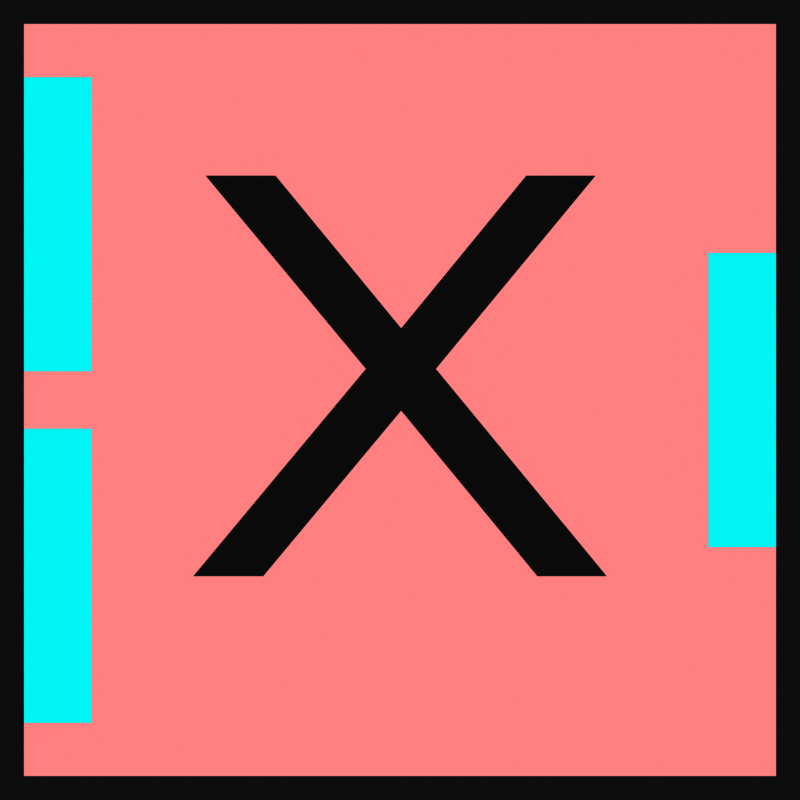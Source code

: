 # Source: CrashedNode.blend  (saved by Blender 3.1.7; exported with 4.5.12 LTS)
import bpy
from mathutils import Matrix  # noqa: F401  (used for matrix-valued properties, if any)

bpy.ops.wm.read_factory_settings(use_empty=True)
scene = bpy.context.scene
scene.name = 'Scene'

# ---- collections
col_collection = bpy.data.collections.new('Collection'); scene.collection.children.link(col_collection)

# ---- materials (node trees are filled in below, after node groups)
mat_white_002 = bpy.data.materials.new('White.002')
mat_white_002.use_transparent_shadow = False
mat_white_001 = bpy.data.materials.new('White.001')
mat_white_001.use_transparent_shadow = False

# ---- material node trees
mat_white_002.use_nodes = True; mat_white_002.node_tree.nodes.clear()
_N = mat_white_002.node_tree.nodes; _L = mat_white_002.node_tree.links
n0 = _N.new('ShaderNodeOutputMaterial'); n0.name = 'Material Output'; n0.location = (300, 300)
n1 = _N.new('ShaderNodeEmission'); n1.name = 'Emission'; n1.location = (143, 276)
n1.inputs[0].default_value = (1.0, 0.5, 0.5, 1.0)
_L.new(n1.outputs[0], n0.inputs[0])
n0.is_active_output = True
mat_white_001.use_nodes = True; mat_white_001.node_tree.nodes.clear()
_N = mat_white_001.node_tree.nodes; _L = mat_white_001.node_tree.links
n0 = _N.new('ShaderNodeEmission'); n0.name = 'Emission'; n0.location = (143, 276)
n0.inputs[0].default_value = (0.0, 0.6867, 0.6867, 1.0)
n0.inputs[1].default_value = 1.4
n1 = _N.new('ShaderNodeOutputMaterial'); n1.name = 'Material Output'; n1.location = (300, 300)
_L.new(n0.outputs[0], n1.inputs[0])
n1.is_active_output = True

# ---- world
world_world = bpy.data.worlds.new('World'); scene.world = world_world
world_world.use_nodes = True; world_world.node_tree.nodes.clear()
_N = world_world.node_tree.nodes; _L = world_world.node_tree.links
n0 = _N.new('ShaderNodeOutputWorld'); n0.name = 'World Output'; n0.location = (300, 300)
n1 = _N.new('ShaderNodeBackground'); n1.name = 'Background'; n1.location = (10, 300)
n1.inputs[0].default_value = (0.05088, 0.05088, 0.05088, 1.0)
_L.new(n1.outputs[0], n0.inputs[0])
n0.is_active_output = True
world_world.color = (0.05088, 0.05088, 0.05088)
world_world.use_sun_shadow = False
world_world.sun_shadow_jitter_overblur = 0.0

# ---- cameras
cam_camera_001 = bpy.data.cameras.new('Camera.001')
cam_camera_001.type = 'ORTHO'
cam_camera_001.ortho_scale = 2.0

# ---- meshes
me_plane = bpy.data.meshes.new('Plane')
me_plane.from_pydata([(-1.0, -1.0, 0.0), (1.0, -1.0, 0.0), (-1.0, 1.0, 0.0), (1.0, 1.0, 0.0)], [], [(0, 1, 3, 2)])
_uv = me_plane.uv_layers.new(name='UVMap')
_uv.uv.foreach_set('vector', [0.0, 0.0, 1.0, 0.0, 1.0, 1.0, 0.0, 1.0])
me_plane.materials.append(mat_white_002)
me_plane.use_remesh_fix_poles = True
me_plane.use_remesh_preserve_attributes = False
me_plane.update()
me_plane_001 = bpy.data.meshes.new('Plane.001')
me_plane_001.from_pydata([(-1.0, -1.0, 0.0), (1.0, -1.0, 0.0), (-1.0, 1.0, 0.0), (1.0, 1.0, 0.0)], [], [(0, 1, 3, 2)])
_uv = me_plane_001.uv_layers.new(name='UVMap')
_uv.uv.foreach_set('vector', [0.0, 0.0, 1.0, 0.0, 1.0, 1.0, 0.0, 1.0])
me_plane_001.materials.append(None)
me_plane_001.use_remesh_fix_poles = True
me_plane_001.use_remesh_preserve_attributes = False
me_plane_001.update()
me_plane_002 = bpy.data.meshes.new('Plane.002')
me_plane_002.from_pydata([(-1.0, -1.0, 0.0), (1.0, -1.0, 0.0), (-1.0, 1.0, 0.0), (1.0, 1.0, 0.0)], [], [(0, 1, 3, 2)])
_uv = me_plane_002.uv_layers.new(name='UVMap')
_uv.uv.foreach_set('vector', [0.0, 0.0, 1.0, 0.0, 1.0, 1.0, 0.0, 1.0])
me_plane_002.materials.append(mat_white_001)
me_plane_002.use_remesh_fix_poles = True
me_plane_002.use_remesh_preserve_attributes = False
me_plane_002.update()
me_plane_003 = bpy.data.meshes.new('Plane.003')
me_plane_003.from_pydata([(-1.0, -1.0, 0.0), (1.0, -1.0, 0.0), (-1.0, 1.0, 0.0), (1.0, 1.0, 0.0)], [], [(0, 1, 3, 2)])
_uv = me_plane_003.uv_layers.new(name='UVMap')
_uv.uv.foreach_set('vector', [0.0, 0.0, 1.0, 0.0, 1.0, 1.0, 0.0, 1.0])
me_plane_003.materials.append(mat_white_001)
me_plane_003.use_remesh_fix_poles = True
me_plane_003.use_remesh_preserve_attributes = False
me_plane_003.update()
me_plane_004 = bpy.data.meshes.new('Plane.004')
me_plane_004.from_pydata([(-1.0, -1.0, 0.0), (1.0, -1.0, 0.0), (-1.0, 1.0, 0.0), (1.0, 1.0, 0.0)], [], [(0, 1, 3, 2)])
_uv = me_plane_004.uv_layers.new(name='UVMap')
_uv.uv.foreach_set('vector', [0.0, 0.0, 1.0, 0.0, 1.0, 1.0, 0.0, 1.0])
me_plane_004.materials.append(mat_white_001)
me_plane_004.use_remesh_fix_poles = True
me_plane_004.use_remesh_preserve_attributes = False
me_plane_004.update()

# ---- curves / text
txt_text = bpy.data.curves.new('Text', 'FONT')
txt_text.dimensions = '2D'
txt_text.body = 'X'
txt_text.align_x = 'CENTER'
txt_text.align_y = 'CENTER'

# ---- objects
ob_camera = bpy.data.objects.new('Camera', cam_camera_001)
ob_plane = bpy.data.objects.new('Plane', me_plane)
ob_plane_001 = bpy.data.objects.new('Plane.001', me_plane_001)
ob_plane_002 = bpy.data.objects.new('Plane.002', me_plane_002)
ob_plane_003 = bpy.data.objects.new('Plane.003', me_plane_003)
ob_plane_004 = bpy.data.objects.new('Plane.004', me_plane_004)
ob_text = bpy.data.objects.new('Text', txt_text)

# ---- transforms, parenting, visibility, modifiers, constraints
ob_camera.location = (0.0, 0.0, 1.0)
ob_camera.lineart.crease_threshold = 0.0
ob_plane.location = (0.0, 0.0, 0.0)
ob_plane.scale = (0.9404, 0.9404, 0.9404)
ob_plane_001.location = (-0.8556, 0.0, 0.02656)
ob_plane_001.scale = (0.0848, 0.807, 0.807)
ob_plane_001.hide_render = True
ob_plane_002.location = (0.8556, 0.0, 0.02656)
ob_plane_002.scale = (0.0848, 0.3676, 0.807)
ob_plane_003.location = (-0.8556, 0.4394, 0.02656)
ob_plane_003.scale = (0.0848, 0.3676, 0.807)
ob_plane_004.location = (-0.8556, -0.4394, 0.02656)
ob_plane_004.scale = (0.0848, 0.3676, 0.807)
ob_text.location = (0.0, 0.0, 0.01999)
ob_text.scale = (1.468, 1.468, 1.468)

# ---- collection membership
col_collection.objects.link(ob_camera)
col_collection.objects.link(ob_plane)
col_collection.objects.link(ob_plane_001)
col_collection.objects.link(ob_plane_002)
col_collection.objects.link(ob_plane_003)
col_collection.objects.link(ob_plane_004)
col_collection.objects.link(ob_text)

# ---- scene / render settings (as saved in the file)
scene.camera = ob_camera
scene.frame_start = 1; scene.frame_end = 250; scene.frame_set(1)
scene.render.engine = 'BLENDER_EEVEE_NEXT'
scene.render.resolution_x = 256
scene.render.resolution_y = 256
scene.render.film_transparent = True
scene.cycles.use_denoising = False
scene.cycles.sampling_pattern = 'TABULATED_SOBOL'
scene.cycles.use_light_tree = False
scene.view_settings.view_transform = 'Raw'
bpy.context.view_layer.update()
